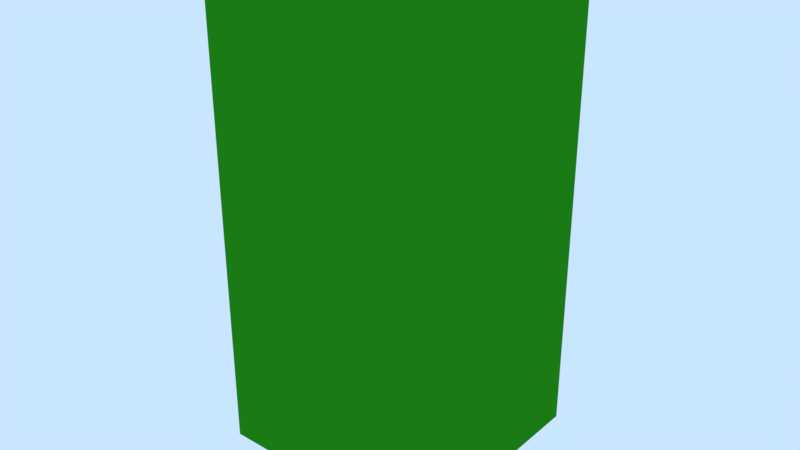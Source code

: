 # Source: libEnemies.blend  (saved by Blender 2.79.7; exported with 4.5.12 LTS)
import bpy
from mathutils import Matrix  # noqa: F401  (used for matrix-valued properties, if any)

bpy.ops.wm.read_factory_settings(use_empty=True)
scene = bpy.context.scene
scene.name = '_assets'

# ---- collections
col_collection_1 = bpy.data.collections.new('Collection 1'); scene.collection.children.link(col_collection_1)
col_collection_11 = bpy.data.collections.new('Collection 11'); scene.collection.children.link(col_collection_11)
col_collection_11.hide_render = True
col_collection_11.hide_viewport = True
col_collection_20 = bpy.data.collections.new('Collection 20'); scene.collection.children.link(col_collection_20)
col_collection_20.hide_render = True
col_collection_20.hide_viewport = True

# ---- materials (node trees are filled in below, after node groups)
mat_bulet_enemy = bpy.data.materials.new('bulet_enemy')
mat_bulet_enemy.alpha_threshold = 0.0
mat_bulet_enemy.use_transparent_shadow = False
mat_bulet_enemy.diffuse_color = (0.01733, 0.2462, 0.007238, 1.0)
mat_bulet_enemy.roughness = 0.5
mat_bulet_enemy.specular_intensity = 0.0
mat_damageenemy = bpy.data.materials.new('damageEnemy')
mat_damageenemy.alpha_threshold = 0.0
mat_damageenemy.use_transparent_shadow = False
mat_damageenemy.roughness = 0.5
mat_damageenemy.specular_intensity = 0.0

# ---- material node trees

# ---- world
world_world = bpy.data.worlds.new('World'); scene.world = world_world
world_world.color = (0.5853, 0.7879, 1.0)
world_world.use_sun_shadow = False
world_world.sun_shadow_jitter_overblur = 0.0

# ---- meshes
me_cube_006 = bpy.data.meshes.new('Cube.006')
me_cube_006.from_pydata([(-0.5, -0.5, -1.0), (-0.5, -0.5, 1.0), (-0.5, 0.5, -1.0), (-0.5, 0.5, 1.0), (0.5, -0.5, -1.0), (0.5, -0.5, 1.0), (0.5, 0.5, -1.0), (0.5, 0.5, 1.0)], [], [(0, 1, 3, 2), (2, 3, 7, 6), (6, 7, 5, 4), (4, 5, 1, 0), (2, 6, 4, 0), (7, 3, 1, 5)])
me_cube_006.materials.append(mat_bulet_enemy)
me_cube_006.use_remesh_preserve_volume = False
me_cube_006.use_remesh_preserve_attributes = False
me_cube_006.use_mirror_vertex_groups = False
me_cube_006.update()
me_plane = bpy.data.meshes.new('Plane')
me_plane.from_pydata([(-0.6756, -0.6756, 0.0), (0.6756, -0.6756, 0.0), (-0.6756, 0.6756, 0.0), (0.6756, 0.6756, 0.0)], [], [(0, 1, 3, 2)])
_uv = me_plane.uv_layers.new(name='UVMap')
_uv.uv.foreach_set('vector', [9.998e-05, 0.0001002, 0.9999, 9.998e-05, 0.9999, 0.9999, 0.0001003, 0.9999])
me_plane.materials.append(mat_damageenemy)
me_plane.use_remesh_preserve_volume = False
me_plane.use_remesh_preserve_attributes = False
me_plane.use_mirror_vertex_groups = False
me_plane.update()
me_cube_004 = bpy.data.meshes.new('Cube.004')
me_cube_004.from_pydata([(-0.1663, -0.1663, -0.1663), (-0.1663, -0.1663, 0.1663), (-0.1663, 0.1663, -0.1663), (-0.1663, 0.1663, 0.1663), (0.1663, -0.1663, -0.1663), (0.1663, -0.1663, 0.1663), (0.1663, 0.1663, -0.1663), (0.1663, 0.1663, 0.1663)], [], [(0, 1, 3, 2), (2, 3, 7, 6), (6, 7, 5, 4), (4, 5, 1, 0), (2, 6, 4, 0), (7, 3, 1, 5)])
me_cube_004.materials.append(mat_bulet_enemy)
me_cube_004.use_remesh_preserve_volume = False
me_cube_004.use_remesh_preserve_attributes = False
me_cube_004.use_mirror_vertex_groups = False
me_cube_004.update()

# ---- objects
ob_enemy = bpy.data.objects.new('enemy', me_cube_006)
ob_spw_enemy = bpy.data.objects.new('spw_enemy', None)
ob_plane = bpy.data.objects.new('Plane', me_plane)
ob_bulet_enemy = bpy.data.objects.new('bulet_enemy', me_cube_004)

# ---- transforms, parenting, visibility, modifiers, constraints
ob_enemy.location = (0.0, 0.0, 0.0)
ob_enemy.lineart.crease_threshold = 0.0
ob_spw_enemy.parent = ob_enemy
ob_spw_enemy.location = (0.0, 0.6807, 0.0)
ob_spw_enemy.lineart.crease_threshold = 0.0
ob_plane.location = (0.0, 0.0, 0.0)
ob_plane.lineart.crease_threshold = 0.0
ob_bulet_enemy.location = (0.0, 0.0, 0.0)
ob_bulet_enemy.lineart.crease_threshold = 0.0

# ---- collection membership
col_collection_1.objects.link(ob_enemy)
col_collection_1.objects.link(ob_spw_enemy)
col_collection_11.objects.link(ob_plane)
col_collection_20.objects.link(ob_bulet_enemy)

# ---- scene / render settings (as saved in the file)
scene.frame_start = 1; scene.frame_end = 250; scene.frame_set(0)
scene.render.engine = 'BLENDER_EEVEE_NEXT'
scene.render.resolution_percentage = 50
scene.render.dither_intensity = 0.0
scene.cycles.use_denoising = False
scene.cycles.samples = 128
scene.cycles.sampling_pattern = 'TABULATED_SOBOL'
scene.cycles.use_adaptive_sampling = False
scene.cycles.use_light_tree = False
scene.view_settings.view_transform = 'Standard'
bpy.context.view_layer.update()

# ---- added for rendering (the .blend has no active camera): camera
cam_auto = bpy.data.cameras.new('AutoCamera')
cam_auto.lens = 50.0
cam_auto.sensor_width = 36.0
cam_auto.clip_end = 1000.0
ob_auto_camera = bpy.data.objects.new('AutoCamera', cam_auto)
scene.collection.objects.link(ob_auto_camera)
ob_auto_camera.location = (2.55929, -3.07114, 2.04743)
ob_auto_camera.rotation_euler = (1.09748, -7.21219e-08, 0.694738)
scene.camera = ob_auto_camera
bpy.context.view_layer.update()

